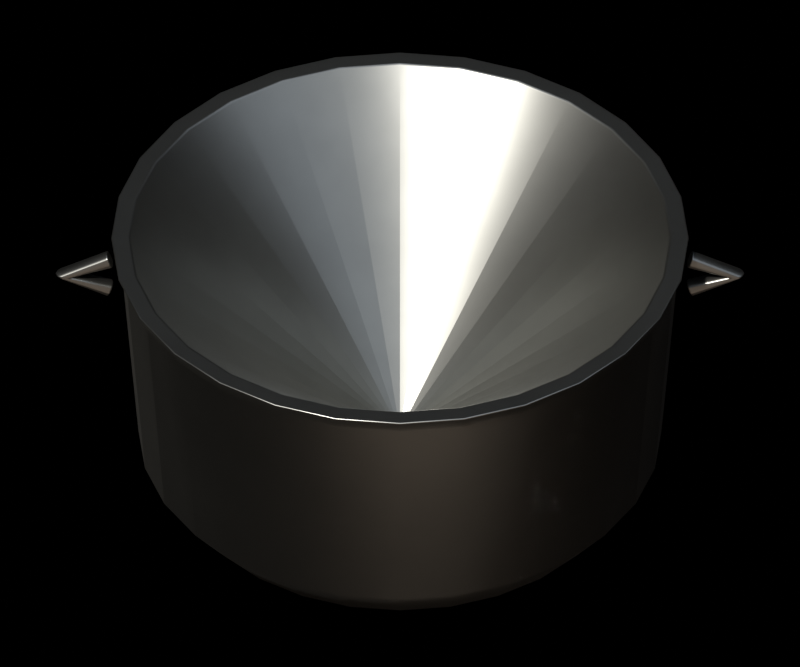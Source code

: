 # Source: degchi_pot.blend  (saved by Blender 5.2.45; exported with 4.5.12 LTS)
import bpy
from mathutils import Matrix  # noqa: F401  (used for matrix-valued properties, if any)

bpy.ops.wm.read_factory_settings(use_empty=True)
scene = bpy.context.scene
scene.name = 'degchi_pot'

# ---- collections
col_assembly = bpy.data.collections.new('Assembly'); scene.collection.children.link(col_assembly)
col_renderrig = bpy.data.collections.new('RenderRig'); scene.collection.children.link(col_renderrig)

# ---- materials (node trees are filled in below, after node groups)
mat_aluminium = bpy.data.materials.new('aluminium')

# ---- material node trees
mat_aluminium.use_nodes = True; mat_aluminium.node_tree.nodes.clear()
_N = mat_aluminium.node_tree.nodes; _L = mat_aluminium.node_tree.links
n0 = _N.new('ShaderNodeOutputMaterial'); n0.name = 'Material Output'; n0.location = (0, 0)
n1 = _N.new('ShaderNodeBsdfPrincipled'); n1.name = 'Principled BSDF'; n1.location = (0, 0)
n1.inputs[1].default_value = 1.0
n1.inputs[2].default_value = 0.35
n1.inputs[10].default_value = 0.005
n2 = _N.new('ShaderNodeTexCoord'); n2.name = 'Texture Coordinate'; n2.location = (0, 0)
n3 = _N.new('ShaderNodeRGB'); n3.name = 'Color'; n3.location = (0, 0)
n3.outputs[0].default_value = (0.42, 0.42, 0.3931, 1.0)
n4 = _N.new('ShaderNodeTexNoise'); n4.name = 'Noise Texture'; n4.location = (0, 0)
n4.width = 160
n4.inputs[2].default_value = 6.0
n4.inputs[3].default_value = 4.0
n4.inputs[4].default_value = 0.6
n5 = _N.new('ShaderNodeMapRange'); n5.name = 'Map Range'; n5.location = (0, 0)
n5.inputs[1].default_value = 0.3
n5.inputs[2].default_value = 0.7
n5.inputs[3].default_value = 0.92
n5.inputs[4].default_value = 1.08
n6 = _N.new('ShaderNodeMix'); n6.name = 'Mix'; n6.location = (0, 0)
n6.data_type = 'RGBA'
n6.blend_type = 'MULTIPLY'
n6.inputs[0].default_value = 1.0
n7 = _N.new('ShaderNodeAttribute'); n7.name = 'Attribute'; n7.location = (0, 0)
n7.attribute_name = 'part_rand'
n8 = _N.new('ShaderNodeMapRange'); n8.name = 'Map Range.001'; n8.location = (0, 0)
n8.inputs[3].default_value = 0.92
n8.inputs[4].default_value = 1.08
n9 = _N.new('ShaderNodeMix'); n9.name = 'Mix.001'; n9.location = (0, 0)
n9.data_type = 'RGBA'
n9.blend_type = 'MULTIPLY'
n9.inputs[0].default_value = 1.0
_L.new(n1.outputs[0], n0.inputs[0])
_L.new(n2.outputs[3], n4.inputs[0])
_L.new(n4.outputs[0], n5.inputs[0])
_L.new(n3.outputs[0], n6.inputs[6])
_L.new(n5.outputs[0], n6.inputs[7])
_L.new(n7.outputs[2], n8.inputs[0])
_L.new(n6.outputs[2], n9.inputs[6])
_L.new(n8.outputs[0], n9.inputs[7])
_L.new(n9.outputs[2], n1.inputs[0])
n0.is_active_output = True

# ---- world
world_noworldlight = bpy.data.worlds.new('NoWorldLight'); scene.world = world_noworldlight
world_noworldlight.use_nodes = True; world_noworldlight.node_tree.nodes.clear()
_N = world_noworldlight.node_tree.nodes; _L = world_noworldlight.node_tree.links
n0 = _N.new('ShaderNodeBackground'); n0.name = 'Background'; n0.location = (-200, 100)
n0.inputs[0].default_value = (0.05, 0.05, 0.05, 1.0)
n0.inputs[1].default_value = 0.0
n1 = _N.new('ShaderNodeOutputWorld'); n1.name = 'World Output'; n1.location = (200, 100)
_L.new(n0.outputs[0], n1.inputs[0])
n1.is_active_output = True

# ---- cameras
cam_orthocamera = bpy.data.cameras.new('OrthoCamera')
cam_orthocamera.type = 'ORTHO'
cam_orthocamera.sensor_fit = 'HORIZONTAL'
cam_orthocamera.clip_end = 100.0
cam_orthocamera.ortho_scale = 0.8566

# ---- lights
light_keysun = bpy.data.lights.new('KeySun', 'SUN')
light_keysun.color = (1.0, 0.96, 0.9)
light_keysun.angle = 0.05236
light_keysun.energy = 3.2
light_skyfill = bpy.data.lights.new('SkyFill', 'SUN')
light_skyfill.color = (0.75, 0.85, 1.0)
light_skyfill.angle = 1.571
light_skyfill.energy = 0.8
light_groundbounce = bpy.data.lights.new('GroundBounce', 'SUN')
light_groundbounce.color = (1.0, 0.8, 0.65)
light_groundbounce.angle = 1.571
light_groundbounce.energy = 0.35

# ---- meshes
me_mainmesh = bpy.data.meshes.new('MainMesh')
me_mainmesh.from_pydata([(0.0, 0.0, 0.0), (0.0, 0.0, 0.0), (0.0, 0.0, 0.0), (0.0, 0.0, 0.0), (0.0, 0.0, 0.0), (0.0, 0.0, 0.0), (0.0, 0.0, 0.0), (0.0, 0.0, 0.0), (0.0, 0.0, 0.0), (0.0, 0.0, 0.0), (0.0, 0.0, 0.0), (0.0, 0.0, 0.0), (0.0, 0.0, 0.0), (0.0, 0.0, 0.0), (0.0, 0.0, 0.0), (0.0, 0.0, 0.0), (0.0, 0.0, 0.0), (0.0, 0.0, 0.0), (0.0, 0.0, 0.0), (0.0, 0.0, 0.0), (0.0, 0.0, 0.0), (0.0, 0.0, 0.0), (0.0, 0.0, 0.0), (0.0, 0.0, 0.0), (0.0, 0.0, 0.0), (0.0, 0.0, 0.0), (0.0, 0.0, 0.0), (0.0, 0.0, 0.0), (0.24, 0.0, 0.0), (0.234, 0.05341, 0.0), (0.2162, 0.1041, 0.0), (0.1876, 0.1496, 0.0), (0.1496, 0.1876, 0.0), (0.1041, 0.2162, 0.0), (0.05341, 0.234, 0.0), (1.47e-17, 0.24, 0.0), (-0.05341, 0.234, 0.0), (-0.1041, 0.2162, 0.0), (-0.1496, 0.1876, 0.0), (-0.1876, 0.1496, 0.0), (-0.2162, 0.1041, 0.0), (-0.234, 0.05341, 0.0), (-0.24, 2.939e-17, 0.0), (-0.234, -0.05341, 0.0), (-0.2162, -0.1041, 0.0), (-0.1876, -0.1496, 0.0), (-0.1496, -0.1876, 0.0), (-0.1041, -0.2162, 0.0), (-0.05341, -0.234, 0.0), (-4.409e-17, -0.24, 0.0), (0.05341, -0.234, 0.0), (0.1041, -0.2162, 0.0), (0.1496, -0.1876, 0.0), (0.1876, -0.1496, 0.0), (0.2162, -0.1041, 0.0), (0.234, -0.05341, 0.0), (0.28, 0.0, 0.05), (0.273, 0.06231, 0.05), (0.2523, 0.1215, 0.05), (0.2189, 0.1746, 0.05), (0.1746, 0.2189, 0.05), (0.1215, 0.2523, 0.05), (0.06231, 0.273, 0.05), (1.715e-17, 0.28, 0.05), (-0.06231, 0.273, 0.05), (-0.1215, 0.2523, 0.05), (-0.1746, 0.2189, 0.05), (-0.2189, 0.1746, 0.05), (-0.2523, 0.1215, 0.05), (-0.273, 0.06231, 0.05), (-0.28, 3.429e-17, 0.05), (-0.273, -0.06231, 0.05), (-0.2523, -0.1215, 0.05), (-0.2189, -0.1746, 0.05), (-0.1746, -0.2189, 0.05), (-0.1215, -0.2523, 0.05), (-0.06231, -0.273, 0.05), (-5.144e-17, -0.28, 0.05), (0.06231, -0.273, 0.05), (0.1215, -0.2523, 0.05), (0.1746, -0.2189, 0.05), (0.2189, -0.1746, 0.05), (0.2523, -0.1215, 0.05), (0.273, -0.06231, 0.05), (0.3, 0.0, 0.3), (0.2925, 0.06676, 0.3), (0.2703, 0.1302, 0.3), (0.2345, 0.187, 0.3), (0.187, 0.2345, 0.3), (0.1302, 0.2703, 0.3), (0.06676, 0.2925, 0.3), (1.837e-17, 0.3, 0.3), (-0.06676, 0.2925, 0.3), (-0.1302, 0.2703, 0.3), (-0.187, 0.2345, 0.3), (-0.2345, 0.187, 0.3), (-0.2703, 0.1302, 0.3), (-0.2925, 0.06676, 0.3), (-0.3, 3.674e-17, 0.3), (-0.2925, -0.06676, 0.3), (-0.2703, -0.1302, 0.3), (-0.2345, -0.187, 0.3), (-0.187, -0.2345, 0.3), (-0.1302, -0.2703, 0.3), (-0.06676, -0.2925, 0.3), (-5.511e-17, -0.3, 0.3), (0.06676, -0.2925, 0.3), (0.1302, -0.2703, 0.3), (0.187, -0.2345, 0.3), (0.2345, -0.187, 0.3), (0.2703, -0.1302, 0.3), (0.2925, -0.06676, 0.3), (0.31, 0.0, 0.32), (0.3022, 0.06898, 0.32), (0.2793, 0.1345, 0.32), (0.2424, 0.1933, 0.32), (0.1933, 0.2424, 0.32), (0.1345, 0.2793, 0.32), (0.06898, 0.3022, 0.32), (1.898e-17, 0.31, 0.32), (-0.06898, 0.3022, 0.32), (-0.1345, 0.2793, 0.32), (-0.1933, 0.2424, 0.32), (-0.2424, 0.1933, 0.32), (-0.2793, 0.1345, 0.32), (-0.3022, 0.06898, 0.32), (-0.31, 3.796e-17, 0.32), (-0.3022, -0.06898, 0.32), (-0.2793, -0.1345, 0.32), (-0.2424, -0.1933, 0.32), (-0.1933, -0.2424, 0.32), (-0.1345, -0.2793, 0.32), (-0.06898, -0.3022, 0.32), (-5.695e-17, -0.31, 0.32), (0.06898, -0.3022, 0.32), (0.1345, -0.2793, 0.32), (0.1933, -0.2424, 0.32), (0.2424, -0.1933, 0.32), (0.2793, -0.1345, 0.32), (0.3022, -0.06898, 0.32), (0.29, 0.0, 0.32), (0.2827, 0.06453, 0.32), (0.2613, 0.1258, 0.32), (0.2267, 0.1808, 0.32), (0.1808, 0.2267, 0.32), (0.1258, 0.2613, 0.32), (0.06453, 0.2827, 0.32), (1.776e-17, 0.29, 0.32), (-0.06453, 0.2827, 0.32), (-0.1258, 0.2613, 0.32), (-0.1808, 0.2267, 0.32), (-0.2267, 0.1808, 0.32), (-0.2613, 0.1258, 0.32), (-0.2827, 0.06453, 0.32), (-0.29, 3.551e-17, 0.32), (-0.2827, -0.06453, 0.32), (-0.2613, -0.1258, 0.32), (-0.2267, -0.1808, 0.32), (-0.1808, -0.2267, 0.32), (-0.1258, -0.2613, 0.32), (-0.06453, -0.2827, 0.32), (-5.327e-17, -0.29, 0.32), (0.06453, -0.2827, 0.32), (0.1258, -0.2613, 0.32), (0.1808, -0.2267, 0.32), (0.2267, -0.1808, 0.32), (0.2613, -0.1258, 0.32), (0.2827, -0.06453, 0.32), (0.0, 0.0, 0.05), (0.0, 0.0, 0.05), (0.0, 0.0, 0.05), (0.0, 0.0, 0.05), (0.0, 0.0, 0.05), (0.0, 0.0, 0.05), (0.0, 0.0, 0.05), (0.0, 0.0, 0.05), (0.0, 0.0, 0.05), (0.0, 0.0, 0.05), (0.0, 0.0, 0.05), (0.0, 0.0, 0.05), (0.0, 0.0, 0.05), (0.0, 0.0, 0.05), (0.0, 0.0, 0.05), (0.0, 0.0, 0.05), (0.0, 0.0, 0.05), (0.0, 0.0, 0.05), (0.0, 0.0, 0.05), (0.0, 0.0, 0.05), (0.0, 0.0, 0.05), (0.0, 0.0, 0.05), (0.0, 0.0, 0.05), (0.0, 0.0, 0.05), (0.0, 0.0, 0.05), (0.0, 0.0, 0.05), (0.0, 0.0, 0.05), (0.0, 0.0, 0.05), (-0.3137, 0.0, 0.2407), (-0.3126, -0.007071, 0.2434), (-0.31, -0.01, 0.25), (-0.3074, -0.007071, 0.2566), (-0.3063, -1.225e-18, 0.2593), (-0.3074, 0.007071, 0.2566), (-0.31, 0.01, 0.25), (-0.3126, 0.007071, 0.2434), (-0.37, 0.0, 0.27), (-0.3671, -0.007071, 0.27), (-0.36, -0.01, 0.27), (-0.3529, -0.007071, 0.27), (-0.35, -1.225e-18, 0.27), (-0.3529, 0.007071, 0.27), (-0.36, 0.01, 0.27), (-0.3671, 0.007071, 0.27), (-0.3137, 0.0, 0.2993), (-0.3126, -0.007071, 0.2966), (-0.31, -0.01, 0.29), (-0.3074, -0.007071, 0.2834), (-0.3063, -1.225e-18, 0.2807), (-0.3074, 0.007071, 0.2834), (-0.31, 0.01, 0.29), (-0.3126, 0.007071, 0.2966), (0.3063, 0.0, 0.2593), (0.3074, -0.007071, 0.2566), (0.31, -0.01, 0.25), (0.3126, -0.007071, 0.2434), (0.3137, -1.225e-18, 0.2407), (0.3126, 0.007071, 0.2434), (0.31, 0.01, 0.25), (0.3074, 0.007071, 0.2566), (0.35, 0.0, 0.27), (0.3529, -0.007071, 0.27), (0.36, -0.01, 0.27), (0.3671, -0.007071, 0.27), (0.37, -1.225e-18, 0.27), (0.3671, 0.007071, 0.27), (0.36, 0.01, 0.27), (0.3529, 0.007071, 0.27), (0.3063, 0.0, 0.2807), (0.3074, -0.007071, 0.2834), (0.31, -0.01, 0.29), (0.3126, -0.007071, 0.2966), (0.3137, -1.225e-18, 0.2993), (0.3126, 0.007071, 0.2966), (0.31, 0.01, 0.29), (0.3074, 0.007071, 0.2834)], [], [(0, 1, 29, 28), (1, 2, 30, 29), (2, 3, 31, 30), (3, 4, 32, 31), (4, 5, 33, 32), (5, 6, 34, 33), (6, 7, 35, 34), (7, 8, 36, 35), (8, 9, 37, 36), (9, 10, 38, 37), (10, 11, 39, 38), (11, 12, 40, 39), (12, 13, 41, 40), (13, 14, 42, 41), (14, 15, 43, 42), (15, 16, 44, 43), (16, 17, 45, 44), (17, 18, 46, 45), (18, 19, 47, 46), (19, 20, 48, 47), (20, 21, 49, 48), (21, 22, 50, 49), (22, 23, 51, 50), (23, 24, 52, 51), (24, 25, 53, 52), (25, 26, 54, 53), (26, 27, 55, 54), (27, 0, 28, 55), (28, 29, 57, 56), (29, 30, 58, 57), (30, 31, 59, 58), (31, 32, 60, 59), (32, 33, 61, 60), (33, 34, 62, 61), (34, 35, 63, 62), (35, 36, 64, 63), (36, 37, 65, 64), (37, 38, 66, 65), (38, 39, 67, 66), (39, 40, 68, 67), (40, 41, 69, 68), (41, 42, 70, 69), (42, 43, 71, 70), (43, 44, 72, 71), (44, 45, 73, 72), (45, 46, 74, 73), (46, 47, 75, 74), (47, 48, 76, 75), (48, 49, 77, 76), (49, 50, 78, 77), (50, 51, 79, 78), (51, 52, 80, 79), (52, 53, 81, 80), (53, 54, 82, 81), (54, 55, 83, 82), (55, 28, 56, 83), (56, 57, 85, 84), (57, 58, 86, 85), (58, 59, 87, 86), (59, 60, 88, 87), (60, 61, 89, 88), (61, 62, 90, 89), (62, 63, 91, 90), (63, 64, 92, 91), (64, 65, 93, 92), (65, 66, 94, 93), (66, 67, 95, 94), (67, 68, 96, 95), (68, 69, 97, 96), (69, 70, 98, 97), (70, 71, 99, 98), (71, 72, 100, 99), (72, 73, 101, 100), (73, 74, 102, 101), (74, 75, 103, 102), (75, 76, 104, 103), (76, 77, 105, 104), (77, 78, 106, 105), (78, 79, 107, 106), (79, 80, 108, 107), (80, 81, 109, 108), (81, 82, 110, 109), (82, 83, 111, 110), (83, 56, 84, 111), (84, 85, 113, 112), (85, 86, 114, 113), (86, 87, 115, 114), (87, 88, 116, 115), (88, 89, 117, 116), (89, 90, 118, 117), (90, 91, 119, 118), (91, 92, 120, 119), (92, 93, 121, 120), (93, 94, 122, 121), (94, 95, 123, 122), (95, 96, 124, 123), (96, 97, 125, 124), (97, 98, 126, 125), (98, 99, 127, 126), (99, 100, 128, 127), (100, 101, 129, 128), (101, 102, 130, 129), (102, 103, 131, 130), (103, 104, 132, 131), (104, 105, 133, 132), (105, 106, 134, 133), (106, 107, 135, 134), (107, 108, 136, 135), (108, 109, 137, 136), (109, 110, 138, 137), (110, 111, 139, 138), (111, 84, 112, 139), (112, 113, 141, 140), (113, 114, 142, 141), (114, 115, 143, 142), (115, 116, 144, 143), (116, 117, 145, 144), (117, 118, 146, 145), (118, 119, 147, 146), (119, 120, 148, 147), (120, 121, 149, 148), (121, 122, 150, 149), (122, 123, 151, 150), (123, 124, 152, 151), (124, 125, 153, 152), (125, 126, 154, 153), (126, 127, 155, 154), (127, 128, 156, 155), (128, 129, 157, 156), (129, 130, 158, 157), (130, 131, 159, 158), (131, 132, 160, 159), (132, 133, 161, 160), (133, 134, 162, 161), (134, 135, 163, 162), (135, 136, 164, 163), (136, 137, 165, 164), (137, 138, 166, 165), (138, 139, 167, 166), (139, 112, 140, 167), (140, 141, 169, 168), (141, 142, 170, 169), (142, 143, 171, 170), (143, 144, 172, 171), (144, 145, 173, 172), (145, 146, 174, 173), (146, 147, 175, 174), (147, 148, 176, 175), (148, 149, 177, 176), (149, 150, 178, 177), (150, 151, 179, 178), (151, 152, 180, 179), (152, 153, 181, 180), (153, 154, 182, 181), (154, 155, 183, 182), (155, 156, 184, 183), (156, 157, 185, 184), (157, 158, 186, 185), (158, 159, 187, 186), (159, 160, 188, 187), (160, 161, 189, 188), (161, 162, 190, 189), (162, 163, 191, 190), (163, 164, 192, 191), (164, 165, 193, 192), (165, 166, 194, 193), (166, 167, 195, 194), (167, 140, 168, 195), (196, 197, 205, 204), (197, 198, 206, 205), (198, 199, 207, 206), (199, 200, 208, 207), (200, 201, 209, 208), (201, 202, 210, 209), (202, 203, 211, 210), (203, 196, 204, 211), (204, 205, 213, 212), (205, 206, 214, 213), (206, 207, 215, 214), (207, 208, 216, 215), (208, 209, 217, 216), (209, 210, 218, 217), (210, 211, 219, 218), (211, 204, 212, 219), (203, 202, 201, 200, 199, 198, 197, 196), (212, 213, 214, 215, 216, 217, 218, 219), (220, 221, 229, 228), (221, 222, 230, 229), (222, 223, 231, 230), (223, 224, 232, 231), (224, 225, 233, 232), (225, 226, 234, 233), (226, 227, 235, 234), (227, 220, 228, 235), (228, 229, 237, 236), (229, 230, 238, 237), (230, 231, 239, 238), (231, 232, 240, 239), (232, 233, 241, 240), (233, 234, 242, 241), (234, 235, 243, 242), (235, 228, 236, 243), (227, 226, 225, 224, 223, 222, 221, 220), (236, 237, 238, 239, 240, 241, 242, 243)])
me_mainmesh.polygons.foreach_set('use_smooth', [True] * 204)
me_mainmesh.materials.append(mat_aluminium)
me_mainmesh.update()

# ---- objects
ob_main = bpy.data.objects.new('Main', me_mainmesh)
ob_keysun = bpy.data.objects.new('KeySun', light_keysun)
ob_skyfill = bpy.data.objects.new('SkyFill', light_skyfill)
ob_groundbounce = bpy.data.objects.new('GroundBounce', light_groundbounce)
ob_orthocamera = bpy.data.objects.new('OrthoCamera', cam_orthocamera)

# ---- transforms, parenting, visibility, modifiers, constraints
ob_main.location = (0.0, 0.0, 0.0)
_m = ob_main.modifiers.new('Bevel', 'BEVEL')
_m.width = 0.005
_m.width_pct = 0.005
_m.segments = 2
_m.angle_limit = 0.6981
_m.harden_normals = True
ob_keysun.location = (0.0, 0.0, 0.0)
ob_keysun.rotation_euler = (0.6109, 2.598e-08, -0.6109)
ob_skyfill.location = (0.0, 0.0, 0.0)
ob_skyfill.rotation_euler = (0.3491, 9.749e-09, 0.3491)
ob_groundbounce.location = (0.0, 0.0, 0.0)
ob_groundbounce.rotation_euler = (2.007, -3.907e-09, 0.1745)
ob_orthocamera.location = (0.0, -15.57, 13.25)
ob_orthocamera.rotation_euler = (0.8727, 0.0, 0.0)

# ---- collection membership
col_assembly.objects.link(ob_main)
col_renderrig.objects.link(ob_keysun)
col_renderrig.objects.link(ob_skyfill)
col_renderrig.objects.link(ob_groundbounce)
col_renderrig.objects.link(ob_orthocamera)

# ---- scene / render settings (as saved in the file)
scene.camera = ob_orthocamera
scene.frame_start = 1; scene.frame_end = 250; scene.frame_set(1)
scene.render.engine = 'CYCLES'
scene.render.resolution_x = 348
scene.render.resolution_y = 290
scene.render.film_transparent = True
scene.render.bake_bias = 0.0
scene.render.bake_samples = 0
scene.render.compositor_device = 'GPU'
scene.cycles.use_denoising = False
scene.cycles.samples = 192
scene.cycles.max_bounces = 6
scene.eevee.use_volume_custom_range = False
scene.eevee.fast_gi_thickness_near = 0.1
scene.eevee.fast_gi_thickness_far = 0.0
scene.eevee.ray_tracing_options.screen_trace_thickness = 0.1
scene.view_settings.view_transform = 'Standard'
bpy.context.view_layer.update()
